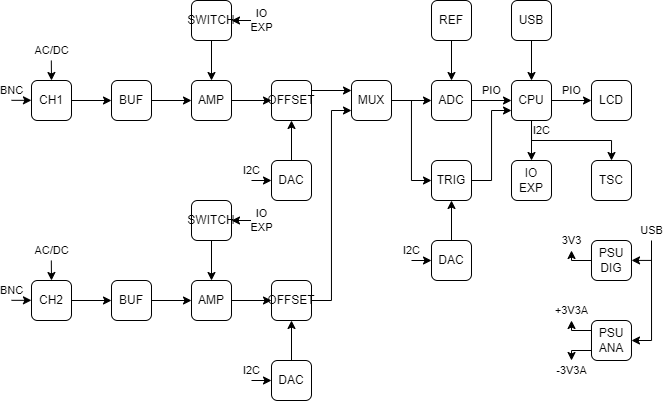

The diagram above was exported from draw.io. Its source (the exported page's mxGraphModel, read from the mxfile embedded in the PNG):
<mxGraphModel dx="903" dy="476" grid="1" gridSize="10" guides="1" tooltips="1" connect="1" arrows="1" fold="1" page="1" pageScale="1" pageWidth="827" pageHeight="1169" math="0" shadow="0">
  <root>
    <mxCell id="0" />
    <mxCell id="1" parent="0" />
    <mxCell id="oeYu3paieAFlHv0vig2a-72" value="3V3" style="edgeStyle=orthogonalEdgeStyle;rounded=0;orthogonalLoop=1;jettySize=auto;html=1;exitX=0;exitY=0.5;exitDx=0;exitDy=0;" edge="1" parent="1" source="oeYu3paieAFlHv0vig2a-1">
      <mxGeometry x="1" y="10" relative="1" as="geometry">
        <mxPoint x="660" y="570" as="targetPoint" />
        <mxPoint x="10" y="-10" as="offset" />
      </mxGeometry>
    </mxCell>
    <mxCell id="oeYu3paieAFlHv0vig2a-76" style="edgeStyle=orthogonalEdgeStyle;rounded=0;orthogonalLoop=1;jettySize=auto;html=1;exitX=1;exitY=0.5;exitDx=0;exitDy=0;entryX=1;entryY=0.5;entryDx=0;entryDy=0;" edge="1" parent="1" target="oeYu3paieAFlHv0vig2a-1">
      <mxGeometry relative="1" as="geometry">
        <mxPoint x="740" y="579.9166666666667" as="sourcePoint" />
      </mxGeometry>
    </mxCell>
    <mxCell id="oeYu3paieAFlHv0vig2a-1" value="PSU&lt;br&gt;DIG" style="rounded=1;whiteSpace=wrap;html=1;" vertex="1" parent="1">
      <mxGeometry x="679.99" y="560" width="40" height="40" as="geometry" />
    </mxCell>
    <mxCell id="oeYu3paieAFlHv0vig2a-73" value="+3V3A" style="edgeStyle=orthogonalEdgeStyle;rounded=0;orthogonalLoop=1;jettySize=auto;html=1;exitX=0;exitY=0.25;exitDx=0;exitDy=0;" edge="1" parent="1" source="oeYu3paieAFlHv0vig2a-2">
      <mxGeometry x="1" y="10" relative="1" as="geometry">
        <mxPoint x="660" y="640" as="targetPoint" />
        <mxPoint x="10" y="-10" as="offset" />
      </mxGeometry>
    </mxCell>
    <mxCell id="oeYu3paieAFlHv0vig2a-74" value="-3V3A" style="edgeStyle=orthogonalEdgeStyle;rounded=0;orthogonalLoop=1;jettySize=auto;html=1;exitX=0;exitY=0.75;exitDx=0;exitDy=0;" edge="1" parent="1" source="oeYu3paieAFlHv0vig2a-2">
      <mxGeometry x="1" y="10" relative="1" as="geometry">
        <mxPoint x="660" y="680" as="targetPoint" />
        <mxPoint x="-10" y="10" as="offset" />
      </mxGeometry>
    </mxCell>
    <mxCell id="oeYu3paieAFlHv0vig2a-75" value="USB" style="edgeStyle=orthogonalEdgeStyle;rounded=0;orthogonalLoop=1;jettySize=auto;html=1;exitX=1;exitY=0.5;exitDx=0;exitDy=0;entryX=1;entryY=0.5;entryDx=0;entryDy=0;" edge="1" parent="1" target="oeYu3paieAFlHv0vig2a-2">
      <mxGeometry x="-1" y="-10" relative="1" as="geometry">
        <mxPoint x="740" y="560" as="sourcePoint" />
        <Array as="points">
          <mxPoint x="740" y="660" />
        </Array>
        <mxPoint x="10" y="-10" as="offset" />
      </mxGeometry>
    </mxCell>
    <mxCell id="oeYu3paieAFlHv0vig2a-2" value="PSU&lt;br&gt;ANA" style="rounded=1;whiteSpace=wrap;html=1;" vertex="1" parent="1">
      <mxGeometry x="679.99" y="640" width="40" height="40" as="geometry" />
    </mxCell>
    <mxCell id="oeYu3paieAFlHv0vig2a-9" value="PIO" style="edgeStyle=orthogonalEdgeStyle;rounded=0;orthogonalLoop=1;jettySize=auto;html=1;exitX=1;exitY=0.5;exitDx=0;exitDy=0;entryX=0;entryY=0.5;entryDx=0;entryDy=0;" edge="1" parent="1" source="oeYu3paieAFlHv0vig2a-3" target="oeYu3paieAFlHv0vig2a-4">
      <mxGeometry y="10" relative="1" as="geometry">
        <mxPoint as="offset" />
      </mxGeometry>
    </mxCell>
    <mxCell id="oeYu3paieAFlHv0vig2a-3" value="ADC" style="rounded=1;whiteSpace=wrap;html=1;" vertex="1" parent="1">
      <mxGeometry x="520" y="400" width="40" height="40" as="geometry" />
    </mxCell>
    <mxCell id="oeYu3paieAFlHv0vig2a-10" value="PIO" style="edgeStyle=orthogonalEdgeStyle;rounded=0;orthogonalLoop=1;jettySize=auto;html=1;exitX=1;exitY=0.5;exitDx=0;exitDy=0;entryX=0;entryY=0.5;entryDx=0;entryDy=0;" edge="1" parent="1" source="oeYu3paieAFlHv0vig2a-4" target="oeYu3paieAFlHv0vig2a-5">
      <mxGeometry y="10" relative="1" as="geometry">
        <mxPoint as="offset" />
      </mxGeometry>
    </mxCell>
    <mxCell id="oeYu3paieAFlHv0vig2a-11" style="edgeStyle=orthogonalEdgeStyle;rounded=0;orthogonalLoop=1;jettySize=auto;html=1;exitX=0.5;exitY=1;exitDx=0;exitDy=0;entryX=0.5;entryY=0;entryDx=0;entryDy=0;" edge="1" parent="1" source="oeYu3paieAFlHv0vig2a-4" target="oeYu3paieAFlHv0vig2a-7">
      <mxGeometry relative="1" as="geometry" />
    </mxCell>
    <mxCell id="oeYu3paieAFlHv0vig2a-13" value="I2C" style="edgeStyle=orthogonalEdgeStyle;rounded=0;orthogonalLoop=1;jettySize=auto;html=1;exitX=0.5;exitY=1;exitDx=0;exitDy=0;entryX=0.5;entryY=0;entryDx=0;entryDy=0;" edge="1" parent="1" source="oeYu3paieAFlHv0vig2a-4" target="oeYu3paieAFlHv0vig2a-6">
      <mxGeometry x="-0.5" y="10" relative="1" as="geometry">
        <mxPoint as="offset" />
      </mxGeometry>
    </mxCell>
    <mxCell id="oeYu3paieAFlHv0vig2a-4" value="CPU" style="rounded=1;whiteSpace=wrap;html=1;" vertex="1" parent="1">
      <mxGeometry x="600" y="400" width="40" height="40" as="geometry" />
    </mxCell>
    <mxCell id="oeYu3paieAFlHv0vig2a-5" value="LCD" style="rounded=1;whiteSpace=wrap;html=1;" vertex="1" parent="1">
      <mxGeometry x="680" y="400" width="40" height="40" as="geometry" />
    </mxCell>
    <mxCell id="oeYu3paieAFlHv0vig2a-6" value="TSC" style="rounded=1;whiteSpace=wrap;html=1;" vertex="1" parent="1">
      <mxGeometry x="680" y="480" width="40" height="40" as="geometry" />
    </mxCell>
    <mxCell id="oeYu3paieAFlHv0vig2a-7" value="IO&lt;br&gt;EXP" style="rounded=1;whiteSpace=wrap;html=1;" vertex="1" parent="1">
      <mxGeometry x="600" y="480" width="40" height="40" as="geometry" />
    </mxCell>
    <mxCell id="oeYu3paieAFlHv0vig2a-24" style="edgeStyle=orthogonalEdgeStyle;rounded=0;orthogonalLoop=1;jettySize=auto;html=1;exitX=0.5;exitY=1;exitDx=0;exitDy=0;entryX=0.5;entryY=0;entryDx=0;entryDy=0;" edge="1" parent="1" source="oeYu3paieAFlHv0vig2a-19" target="oeYu3paieAFlHv0vig2a-3">
      <mxGeometry relative="1" as="geometry" />
    </mxCell>
    <mxCell id="oeYu3paieAFlHv0vig2a-19" value="REF" style="rounded=1;whiteSpace=wrap;html=1;" vertex="1" parent="1">
      <mxGeometry x="520" y="320" width="40" height="40" as="geometry" />
    </mxCell>
    <mxCell id="oeYu3paieAFlHv0vig2a-25" style="edgeStyle=orthogonalEdgeStyle;rounded=0;orthogonalLoop=1;jettySize=auto;html=1;exitX=1;exitY=0.5;exitDx=0;exitDy=0;entryX=0;entryY=0.75;entryDx=0;entryDy=0;" edge="1" parent="1" source="oeYu3paieAFlHv0vig2a-20" target="oeYu3paieAFlHv0vig2a-4">
      <mxGeometry relative="1" as="geometry" />
    </mxCell>
    <mxCell id="oeYu3paieAFlHv0vig2a-20" value="TRIG" style="rounded=1;whiteSpace=wrap;html=1;" vertex="1" parent="1">
      <mxGeometry x="520" y="480" width="40" height="40" as="geometry" />
    </mxCell>
    <mxCell id="oeYu3paieAFlHv0vig2a-22" style="edgeStyle=orthogonalEdgeStyle;rounded=0;orthogonalLoop=1;jettySize=auto;html=1;exitX=1;exitY=0.5;exitDx=0;exitDy=0;entryX=0;entryY=0.5;entryDx=0;entryDy=0;" edge="1" parent="1" source="oeYu3paieAFlHv0vig2a-21" target="oeYu3paieAFlHv0vig2a-3">
      <mxGeometry relative="1" as="geometry" />
    </mxCell>
    <mxCell id="oeYu3paieAFlHv0vig2a-23" style="edgeStyle=orthogonalEdgeStyle;rounded=0;orthogonalLoop=1;jettySize=auto;html=1;exitX=1;exitY=0.5;exitDx=0;exitDy=0;entryX=0;entryY=0.5;entryDx=0;entryDy=0;" edge="1" parent="1" source="oeYu3paieAFlHv0vig2a-21" target="oeYu3paieAFlHv0vig2a-20">
      <mxGeometry relative="1" as="geometry" />
    </mxCell>
    <mxCell id="oeYu3paieAFlHv0vig2a-21" value="MUX" style="rounded=1;whiteSpace=wrap;html=1;" vertex="1" parent="1">
      <mxGeometry x="440" y="400" width="40" height="40" as="geometry" />
    </mxCell>
    <mxCell id="oeYu3paieAFlHv0vig2a-35" style="edgeStyle=orthogonalEdgeStyle;rounded=0;orthogonalLoop=1;jettySize=auto;html=1;exitX=1;exitY=0.5;exitDx=0;exitDy=0;entryX=0;entryY=0.5;entryDx=0;entryDy=0;" edge="1" parent="1" source="oeYu3paieAFlHv0vig2a-26" target="oeYu3paieAFlHv0vig2a-27">
      <mxGeometry relative="1" as="geometry" />
    </mxCell>
    <mxCell id="oeYu3paieAFlHv0vig2a-26" value="BUF" style="rounded=1;whiteSpace=wrap;html=1;" vertex="1" parent="1">
      <mxGeometry x="200" y="400" width="40" height="40" as="geometry" />
    </mxCell>
    <mxCell id="oeYu3paieAFlHv0vig2a-36" style="edgeStyle=orthogonalEdgeStyle;rounded=0;orthogonalLoop=1;jettySize=auto;html=1;exitX=1;exitY=0.5;exitDx=0;exitDy=0;" edge="1" parent="1" source="oeYu3paieAFlHv0vig2a-27" target="oeYu3paieAFlHv0vig2a-28">
      <mxGeometry relative="1" as="geometry" />
    </mxCell>
    <mxCell id="oeYu3paieAFlHv0vig2a-27" value="AMP" style="rounded=1;whiteSpace=wrap;html=1;" vertex="1" parent="1">
      <mxGeometry x="280" y="400" width="40" height="40" as="geometry" />
    </mxCell>
    <mxCell id="oeYu3paieAFlHv0vig2a-62" style="edgeStyle=orthogonalEdgeStyle;rounded=0;orthogonalLoop=1;jettySize=auto;html=1;exitX=1;exitY=0.25;exitDx=0;exitDy=0;entryX=0;entryY=0.25;entryDx=0;entryDy=0;" edge="1" parent="1" source="oeYu3paieAFlHv0vig2a-28" target="oeYu3paieAFlHv0vig2a-21">
      <mxGeometry relative="1" as="geometry" />
    </mxCell>
    <mxCell id="oeYu3paieAFlHv0vig2a-28" value="OFFSET" style="rounded=1;whiteSpace=wrap;html=1;" vertex="1" parent="1">
      <mxGeometry x="360" y="400" width="40" height="40" as="geometry" />
    </mxCell>
    <mxCell id="oeYu3paieAFlHv0vig2a-37" style="edgeStyle=orthogonalEdgeStyle;rounded=0;orthogonalLoop=1;jettySize=auto;html=1;exitX=0.5;exitY=1;exitDx=0;exitDy=0;entryX=0.5;entryY=0;entryDx=0;entryDy=0;" edge="1" parent="1" source="oeYu3paieAFlHv0vig2a-29" target="oeYu3paieAFlHv0vig2a-27">
      <mxGeometry relative="1" as="geometry" />
    </mxCell>
    <mxCell id="oeYu3paieAFlHv0vig2a-45" value="IO&lt;br&gt;EXP" style="edgeStyle=orthogonalEdgeStyle;rounded=0;orthogonalLoop=1;jettySize=auto;html=1;exitX=1;exitY=0.5;exitDx=0;exitDy=0;entryX=1;entryY=0.5;entryDx=0;entryDy=0;" edge="1" parent="1" target="oeYu3paieAFlHv0vig2a-29">
      <mxGeometry x="-1" y="-10" relative="1" as="geometry">
        <mxPoint x="340" y="340" as="sourcePoint" />
        <mxPoint x="10" y="10" as="offset" />
      </mxGeometry>
    </mxCell>
    <mxCell id="oeYu3paieAFlHv0vig2a-29" value="SWITCH" style="rounded=1;whiteSpace=wrap;html=1;" vertex="1" parent="1">
      <mxGeometry x="280" y="320" width="40" height="40" as="geometry" />
    </mxCell>
    <mxCell id="oeYu3paieAFlHv0vig2a-38" style="edgeStyle=orthogonalEdgeStyle;rounded=0;orthogonalLoop=1;jettySize=auto;html=1;exitX=0.5;exitY=0;exitDx=0;exitDy=0;entryX=0.5;entryY=1;entryDx=0;entryDy=0;" edge="1" parent="1" source="oeYu3paieAFlHv0vig2a-30" target="oeYu3paieAFlHv0vig2a-28">
      <mxGeometry relative="1" as="geometry" />
    </mxCell>
    <mxCell id="oeYu3paieAFlHv0vig2a-41" value="I2C" style="edgeStyle=orthogonalEdgeStyle;rounded=0;orthogonalLoop=1;jettySize=auto;html=1;exitX=0;exitY=0.5;exitDx=0;exitDy=0;entryX=0;entryY=0.5;entryDx=0;entryDy=0;" edge="1" parent="1" target="oeYu3paieAFlHv0vig2a-30">
      <mxGeometry x="-1" y="10" relative="1" as="geometry">
        <mxPoint x="340" y="500" as="sourcePoint" />
        <mxPoint as="offset" />
      </mxGeometry>
    </mxCell>
    <mxCell id="oeYu3paieAFlHv0vig2a-30" value="DAC" style="rounded=1;whiteSpace=wrap;html=1;" vertex="1" parent="1">
      <mxGeometry x="360" y="480" width="40" height="40" as="geometry" />
    </mxCell>
    <mxCell id="oeYu3paieAFlHv0vig2a-34" style="edgeStyle=orthogonalEdgeStyle;rounded=0;orthogonalLoop=1;jettySize=auto;html=1;exitX=1;exitY=0.5;exitDx=0;exitDy=0;entryX=0;entryY=0.5;entryDx=0;entryDy=0;" edge="1" parent="1" source="oeYu3paieAFlHv0vig2a-33" target="oeYu3paieAFlHv0vig2a-26">
      <mxGeometry relative="1" as="geometry" />
    </mxCell>
    <mxCell id="oeYu3paieAFlHv0vig2a-39" value="BNC" style="edgeStyle=orthogonalEdgeStyle;rounded=0;orthogonalLoop=1;jettySize=auto;html=1;exitX=0;exitY=0.5;exitDx=0;exitDy=0;entryX=0;entryY=0.5;entryDx=0;entryDy=0;" edge="1" parent="1" target="oeYu3paieAFlHv0vig2a-33">
      <mxGeometry x="-0.9988" y="10" relative="1" as="geometry">
        <mxPoint x="100" y="419.83333333333337" as="sourcePoint" />
        <mxPoint as="offset" />
      </mxGeometry>
    </mxCell>
    <mxCell id="oeYu3paieAFlHv0vig2a-42" value="AC/DC" style="edgeStyle=orthogonalEdgeStyle;rounded=0;orthogonalLoop=1;jettySize=auto;html=1;exitX=0.5;exitY=0;exitDx=0;exitDy=0;entryX=0.5;entryY=0;entryDx=0;entryDy=0;" edge="1" parent="1" target="oeYu3paieAFlHv0vig2a-33">
      <mxGeometry x="-1" y="10" relative="1" as="geometry">
        <mxPoint x="139.80952380952374" y="380" as="sourcePoint" />
        <mxPoint x="-10" y="-10" as="offset" />
      </mxGeometry>
    </mxCell>
    <mxCell id="oeYu3paieAFlHv0vig2a-33" value="CH1" style="rounded=1;whiteSpace=wrap;html=1;" vertex="1" parent="1">
      <mxGeometry x="120" y="400" width="40" height="40" as="geometry" />
    </mxCell>
    <mxCell id="oeYu3paieAFlHv0vig2a-46" style="edgeStyle=orthogonalEdgeStyle;rounded=0;orthogonalLoop=1;jettySize=auto;html=1;exitX=1;exitY=0.5;exitDx=0;exitDy=0;entryX=0;entryY=0.5;entryDx=0;entryDy=0;" edge="1" parent="1" source="oeYu3paieAFlHv0vig2a-47" target="oeYu3paieAFlHv0vig2a-49">
      <mxGeometry relative="1" as="geometry" />
    </mxCell>
    <mxCell id="oeYu3paieAFlHv0vig2a-47" value="BUF" style="rounded=1;whiteSpace=wrap;html=1;" vertex="1" parent="1">
      <mxGeometry x="200" y="600" width="40" height="40" as="geometry" />
    </mxCell>
    <mxCell id="oeYu3paieAFlHv0vig2a-48" style="edgeStyle=orthogonalEdgeStyle;rounded=0;orthogonalLoop=1;jettySize=auto;html=1;exitX=1;exitY=0.5;exitDx=0;exitDy=0;" edge="1" parent="1" source="oeYu3paieAFlHv0vig2a-49" target="oeYu3paieAFlHv0vig2a-50">
      <mxGeometry relative="1" as="geometry" />
    </mxCell>
    <mxCell id="oeYu3paieAFlHv0vig2a-49" value="AMP" style="rounded=1;whiteSpace=wrap;html=1;" vertex="1" parent="1">
      <mxGeometry x="280" y="600" width="40" height="40" as="geometry" />
    </mxCell>
    <mxCell id="oeYu3paieAFlHv0vig2a-63" style="edgeStyle=orthogonalEdgeStyle;rounded=0;orthogonalLoop=1;jettySize=auto;html=1;exitX=1;exitY=0.5;exitDx=0;exitDy=0;entryX=0;entryY=0.75;entryDx=0;entryDy=0;" edge="1" parent="1" source="oeYu3paieAFlHv0vig2a-50" target="oeYu3paieAFlHv0vig2a-21">
      <mxGeometry relative="1" as="geometry" />
    </mxCell>
    <mxCell id="oeYu3paieAFlHv0vig2a-50" value="OFFSET" style="rounded=1;whiteSpace=wrap;html=1;" vertex="1" parent="1">
      <mxGeometry x="360" y="600" width="40" height="40" as="geometry" />
    </mxCell>
    <mxCell id="oeYu3paieAFlHv0vig2a-51" style="edgeStyle=orthogonalEdgeStyle;rounded=0;orthogonalLoop=1;jettySize=auto;html=1;exitX=0.5;exitY=1;exitDx=0;exitDy=0;entryX=0.5;entryY=0;entryDx=0;entryDy=0;" edge="1" parent="1" source="oeYu3paieAFlHv0vig2a-53" target="oeYu3paieAFlHv0vig2a-49">
      <mxGeometry relative="1" as="geometry" />
    </mxCell>
    <mxCell id="oeYu3paieAFlHv0vig2a-52" value="IO&lt;br&gt;EXP" style="edgeStyle=orthogonalEdgeStyle;rounded=0;orthogonalLoop=1;jettySize=auto;html=1;exitX=1;exitY=0.5;exitDx=0;exitDy=0;entryX=1;entryY=0.5;entryDx=0;entryDy=0;" edge="1" parent="1" target="oeYu3paieAFlHv0vig2a-53">
      <mxGeometry x="-1" y="-10" relative="1" as="geometry">
        <mxPoint x="340" y="540" as="sourcePoint" />
        <mxPoint x="10" y="10" as="offset" />
      </mxGeometry>
    </mxCell>
    <mxCell id="oeYu3paieAFlHv0vig2a-53" value="SWITCH" style="rounded=1;whiteSpace=wrap;html=1;" vertex="1" parent="1">
      <mxGeometry x="280" y="520" width="40" height="40" as="geometry" />
    </mxCell>
    <mxCell id="oeYu3paieAFlHv0vig2a-54" style="edgeStyle=orthogonalEdgeStyle;rounded=0;orthogonalLoop=1;jettySize=auto;html=1;exitX=0.5;exitY=0;exitDx=0;exitDy=0;entryX=0.5;entryY=1;entryDx=0;entryDy=0;" edge="1" parent="1" source="oeYu3paieAFlHv0vig2a-56" target="oeYu3paieAFlHv0vig2a-50">
      <mxGeometry relative="1" as="geometry" />
    </mxCell>
    <mxCell id="oeYu3paieAFlHv0vig2a-55" value="I2C" style="edgeStyle=orthogonalEdgeStyle;rounded=0;orthogonalLoop=1;jettySize=auto;html=1;exitX=0;exitY=0.5;exitDx=0;exitDy=0;entryX=0;entryY=0.5;entryDx=0;entryDy=0;" edge="1" parent="1" target="oeYu3paieAFlHv0vig2a-56">
      <mxGeometry x="-1" y="10" relative="1" as="geometry">
        <mxPoint x="340" y="700" as="sourcePoint" />
        <mxPoint as="offset" />
      </mxGeometry>
    </mxCell>
    <mxCell id="oeYu3paieAFlHv0vig2a-56" value="DAC" style="rounded=1;whiteSpace=wrap;html=1;" vertex="1" parent="1">
      <mxGeometry x="360" y="680" width="40" height="40" as="geometry" />
    </mxCell>
    <mxCell id="oeYu3paieAFlHv0vig2a-57" style="edgeStyle=orthogonalEdgeStyle;rounded=0;orthogonalLoop=1;jettySize=auto;html=1;exitX=1;exitY=0.5;exitDx=0;exitDy=0;entryX=0;entryY=0.5;entryDx=0;entryDy=0;" edge="1" parent="1" source="oeYu3paieAFlHv0vig2a-60" target="oeYu3paieAFlHv0vig2a-47">
      <mxGeometry relative="1" as="geometry" />
    </mxCell>
    <mxCell id="oeYu3paieAFlHv0vig2a-58" value="BNC" style="edgeStyle=orthogonalEdgeStyle;rounded=0;orthogonalLoop=1;jettySize=auto;html=1;exitX=0;exitY=0.5;exitDx=0;exitDy=0;entryX=0;entryY=0.5;entryDx=0;entryDy=0;" edge="1" parent="1" target="oeYu3paieAFlHv0vig2a-60">
      <mxGeometry x="-0.9988" y="10" relative="1" as="geometry">
        <mxPoint x="100" y="619.8333333333335" as="sourcePoint" />
        <mxPoint as="offset" />
      </mxGeometry>
    </mxCell>
    <mxCell id="oeYu3paieAFlHv0vig2a-59" value="AC/DC" style="edgeStyle=orthogonalEdgeStyle;rounded=0;orthogonalLoop=1;jettySize=auto;html=1;exitX=0.5;exitY=0;exitDx=0;exitDy=0;entryX=0.5;entryY=0;entryDx=0;entryDy=0;" edge="1" parent="1" target="oeYu3paieAFlHv0vig2a-60">
      <mxGeometry x="-1" y="10" relative="1" as="geometry">
        <mxPoint x="139.80952380952385" y="580" as="sourcePoint" />
        <mxPoint x="-10" y="-10" as="offset" />
      </mxGeometry>
    </mxCell>
    <mxCell id="oeYu3paieAFlHv0vig2a-60" value="CH2" style="rounded=1;whiteSpace=wrap;html=1;" vertex="1" parent="1">
      <mxGeometry x="120" y="600" width="40" height="40" as="geometry" />
    </mxCell>
    <mxCell id="oeYu3paieAFlHv0vig2a-68" style="edgeStyle=orthogonalEdgeStyle;rounded=0;orthogonalLoop=1;jettySize=auto;html=1;exitX=0.5;exitY=1;exitDx=0;exitDy=0;entryX=0.5;entryY=0;entryDx=0;entryDy=0;" edge="1" parent="1" source="oeYu3paieAFlHv0vig2a-66" target="oeYu3paieAFlHv0vig2a-4">
      <mxGeometry relative="1" as="geometry" />
    </mxCell>
    <mxCell id="oeYu3paieAFlHv0vig2a-66" value="USB" style="rounded=1;whiteSpace=wrap;html=1;" vertex="1" parent="1">
      <mxGeometry x="600" y="320" width="40" height="40" as="geometry" />
    </mxCell>
    <mxCell id="oeYu3paieAFlHv0vig2a-70" style="edgeStyle=orthogonalEdgeStyle;rounded=0;orthogonalLoop=1;jettySize=auto;html=1;exitX=0.5;exitY=0;exitDx=0;exitDy=0;entryX=0.5;entryY=1;entryDx=0;entryDy=0;" edge="1" parent="1" source="oeYu3paieAFlHv0vig2a-69" target="oeYu3paieAFlHv0vig2a-20">
      <mxGeometry relative="1" as="geometry" />
    </mxCell>
    <mxCell id="oeYu3paieAFlHv0vig2a-71" value="I2C" style="edgeStyle=orthogonalEdgeStyle;rounded=0;orthogonalLoop=1;jettySize=auto;html=1;exitX=0;exitY=0.5;exitDx=0;exitDy=0;entryX=0;entryY=0.5;entryDx=0;entryDy=0;" edge="1" parent="1" target="oeYu3paieAFlHv0vig2a-69">
      <mxGeometry x="-1" y="10" relative="1" as="geometry">
        <mxPoint x="500" y="580" as="sourcePoint" />
        <mxPoint as="offset" />
      </mxGeometry>
    </mxCell>
    <mxCell id="oeYu3paieAFlHv0vig2a-69" value="DAC" style="rounded=1;whiteSpace=wrap;html=1;" vertex="1" parent="1">
      <mxGeometry x="520" y="560" width="40" height="40" as="geometry" />
    </mxCell>
  </root>
</mxGraphModel>